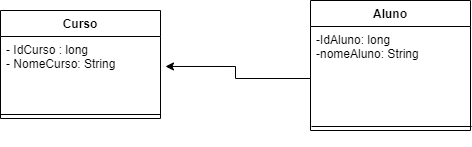

The diagram above was exported from draw.io. Its source (the exported page's mxGraphModel, read from the mxfile embedded in the PNG):
<mxGraphModel dx="1422" dy="794" grid="1" gridSize="10" guides="1" tooltips="1" connect="1" arrows="1" fold="1" page="1" pageScale="1" pageWidth="827" pageHeight="1169" math="0" shadow="0">
  <root>
    <mxCell id="0" />
    <mxCell id="1" parent="0" />
    <mxCell id="xIRlWazCN29dmw7X84Jy-1" value="Curso" style="swimlane;fontStyle=1;align=center;verticalAlign=top;childLayout=stackLayout;horizontal=1;startSize=26;horizontalStack=0;resizeParent=1;resizeParentMax=0;resizeLast=0;collapsible=1;marginBottom=0;" parent="1" vertex="1">
      <mxGeometry x="130" y="280" width="160" height="108" as="geometry" />
    </mxCell>
    <mxCell id="xIRlWazCN29dmw7X84Jy-2" value="- IdCurso : long&#10;- NomeCurso: String&#10;" style="text;strokeColor=none;fillColor=none;align=left;verticalAlign=top;spacingLeft=4;spacingRight=4;overflow=hidden;rotatable=0;points=[[0,0.5],[1,0.5]];portConstraint=eastwest;" parent="xIRlWazCN29dmw7X84Jy-1" vertex="1">
      <mxGeometry y="26" width="160" height="74" as="geometry" />
    </mxCell>
    <mxCell id="xIRlWazCN29dmw7X84Jy-3" value="" style="line;strokeWidth=1;fillColor=none;align=left;verticalAlign=middle;spacingTop=-1;spacingLeft=3;spacingRight=3;rotatable=0;labelPosition=right;points=[];portConstraint=eastwest;" parent="xIRlWazCN29dmw7X84Jy-1" vertex="1">
      <mxGeometry y="100" width="160" height="8" as="geometry" />
    </mxCell>
    <mxCell id="xIRlWazCN29dmw7X84Jy-5" value="Aluno" style="swimlane;fontStyle=1;align=center;verticalAlign=top;childLayout=stackLayout;horizontal=1;startSize=26;horizontalStack=0;resizeParent=1;resizeParentMax=0;resizeLast=0;collapsible=1;marginBottom=0;" parent="1" vertex="1">
      <mxGeometry x="440" y="270" width="160" height="130" as="geometry" />
    </mxCell>
    <mxCell id="xIRlWazCN29dmw7X84Jy-6" value="-IdAluno: long&#10;-nomeAluno: String&#10; " style="text;strokeColor=none;fillColor=none;align=left;verticalAlign=top;spacingLeft=4;spacingRight=4;overflow=hidden;rotatable=0;points=[[0,0.5],[1,0.5]];portConstraint=eastwest;" parent="xIRlWazCN29dmw7X84Jy-5" vertex="1">
      <mxGeometry y="26" width="160" height="104" as="geometry" />
    </mxCell>
    <mxCell id="xIRlWazCN29dmw7X84Jy-7" value="" style="line;strokeWidth=1;fillColor=none;align=left;verticalAlign=middle;spacingTop=-1;spacingLeft=3;spacingRight=3;rotatable=0;labelPosition=right;points=[];portConstraint=eastwest;" parent="1" vertex="1">
      <mxGeometry x="441" y="376" width="160" height="40" as="geometry" />
    </mxCell>
    <mxCell id="xIRlWazCN29dmw7X84Jy-9" style="edgeStyle=orthogonalEdgeStyle;rounded=0;orthogonalLoop=1;jettySize=auto;html=1;entryX=1.031;entryY=0.405;entryDx=0;entryDy=0;entryPerimeter=0;" parent="1" source="xIRlWazCN29dmw7X84Jy-6" target="xIRlWazCN29dmw7X84Jy-2" edge="1">
      <mxGeometry relative="1" as="geometry" />
    </mxCell>
  </root>
</mxGraphModel>